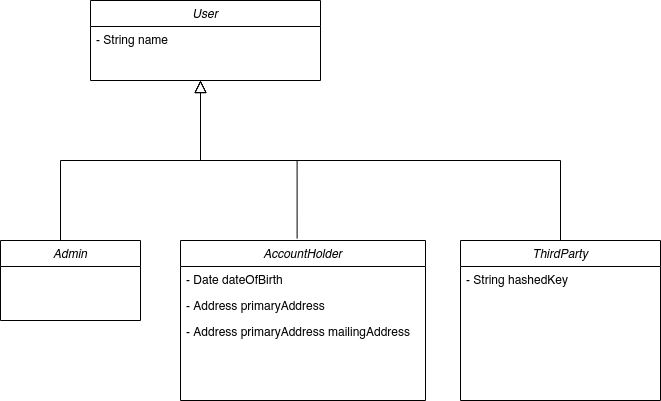

The diagram above was exported from draw.io. Its source (the exported page's mxGraphModel, read from the mxfile embedded in the PNG):
<mxGraphModel dx="868" dy="443" grid="1" gridSize="10" guides="1" tooltips="1" connect="1" arrows="1" fold="1" page="1" pageScale="1" pageWidth="827" pageHeight="1169" math="0" shadow="0">
  <root>
    <mxCell id="WIyWlLk6GJQsqaUBKTNV-0" />
    <mxCell id="WIyWlLk6GJQsqaUBKTNV-1" parent="WIyWlLk6GJQsqaUBKTNV-0" />
    <mxCell id="BpX75JaxxH9VSEmLhNj5-0" style="edgeStyle=orthogonalEdgeStyle;rounded=0;orthogonalLoop=1;jettySize=auto;html=1;endArrow=none;endFill=0;strokeWidth=1;endSize=10;startArrow=block;startFill=0;startSize=10;entryX=0.4;entryY=0.025;entryDx=0;entryDy=0;entryPerimeter=0;" edge="1" parent="WIyWlLk6GJQsqaUBKTNV-1" source="zkfFHV4jXpPFQw0GAbJ--0" target="BpX75JaxxH9VSEmLhNj5-1">
      <mxGeometry relative="1" as="geometry">
        <mxPoint x="120" y="290" as="targetPoint" />
        <Array as="points">
          <mxPoint x="260" y="240" />
          <mxPoint x="120" y="240" />
          <mxPoint x="120" y="322" />
        </Array>
      </mxGeometry>
    </mxCell>
    <mxCell id="BpX75JaxxH9VSEmLhNj5-9" style="edgeStyle=orthogonalEdgeStyle;rounded=0;orthogonalLoop=1;jettySize=auto;html=1;entryX=0.476;entryY=-0.012;entryDx=0;entryDy=0;entryPerimeter=0;strokeWidth=1;endArrow=none;endFill=0;endSize=10;startArrow=block;startFill=0;sourcePerimeterSpacing=0;targetPerimeterSpacing=0;startSize=10;" edge="1" parent="WIyWlLk6GJQsqaUBKTNV-1" target="BpX75JaxxH9VSEmLhNj5-4">
      <mxGeometry relative="1" as="geometry">
        <mxPoint x="260" y="160" as="sourcePoint" />
        <Array as="points">
          <mxPoint x="260" y="240" />
          <mxPoint x="357" y="240" />
        </Array>
      </mxGeometry>
    </mxCell>
    <mxCell id="zkfFHV4jXpPFQw0GAbJ--0" value="User" style="swimlane;fontStyle=2;align=center;verticalAlign=top;childLayout=stackLayout;horizontal=1;startSize=26;horizontalStack=0;resizeParent=1;resizeLast=0;collapsible=1;marginBottom=0;rounded=0;shadow=0;strokeWidth=1;" parent="WIyWlLk6GJQsqaUBKTNV-1" vertex="1">
      <mxGeometry x="150" y="80" width="230" height="80" as="geometry">
        <mxRectangle x="230" y="140" width="160" height="26" as="alternateBounds" />
      </mxGeometry>
    </mxCell>
    <mxCell id="zkfFHV4jXpPFQw0GAbJ--1" value="- String name" style="text;align=left;verticalAlign=top;spacingLeft=4;spacingRight=4;overflow=hidden;rotatable=0;points=[[0,0.5],[1,0.5]];portConstraint=eastwest;" parent="zkfFHV4jXpPFQw0GAbJ--0" vertex="1">
      <mxGeometry y="26" width="230" height="26" as="geometry" />
    </mxCell>
    <mxCell id="BpX75JaxxH9VSEmLhNj5-1" value="Admin" style="swimlane;fontStyle=2;align=center;verticalAlign=top;childLayout=stackLayout;horizontal=1;startSize=26;horizontalStack=0;resizeParent=1;resizeLast=0;collapsible=1;marginBottom=0;rounded=0;shadow=0;strokeWidth=1;" vertex="1" parent="WIyWlLk6GJQsqaUBKTNV-1">
      <mxGeometry x="60" y="320" width="140" height="80" as="geometry">
        <mxRectangle x="230" y="140" width="160" height="26" as="alternateBounds" />
      </mxGeometry>
    </mxCell>
    <mxCell id="BpX75JaxxH9VSEmLhNj5-4" value="AccountHolder" style="swimlane;fontStyle=2;align=center;verticalAlign=top;childLayout=stackLayout;horizontal=1;startSize=26;horizontalStack=0;resizeParent=1;resizeLast=0;collapsible=1;marginBottom=0;rounded=0;shadow=0;strokeWidth=1;" vertex="1" parent="WIyWlLk6GJQsqaUBKTNV-1">
      <mxGeometry x="240" y="320" width="245" height="160" as="geometry">
        <mxRectangle x="230" y="140" width="160" height="26" as="alternateBounds" />
      </mxGeometry>
    </mxCell>
    <mxCell id="BpX75JaxxH9VSEmLhNj5-6" value="- Date dateOfBirth" style="text;align=left;verticalAlign=top;spacingLeft=4;spacingRight=4;overflow=hidden;rotatable=0;points=[[0,0.5],[1,0.5]];portConstraint=eastwest;" vertex="1" parent="BpX75JaxxH9VSEmLhNj5-4">
      <mxGeometry y="26" width="245" height="26" as="geometry" />
    </mxCell>
    <mxCell id="BpX75JaxxH9VSEmLhNj5-7" value="- Address primaryAddress" style="text;align=left;verticalAlign=top;spacingLeft=4;spacingRight=4;overflow=hidden;rotatable=0;points=[[0,0.5],[1,0.5]];portConstraint=eastwest;" vertex="1" parent="BpX75JaxxH9VSEmLhNj5-4">
      <mxGeometry y="52" width="245" height="26" as="geometry" />
    </mxCell>
    <mxCell id="BpX75JaxxH9VSEmLhNj5-8" value="- Address primaryAddress mailingAddress" style="text;align=left;verticalAlign=top;spacingLeft=4;spacingRight=4;overflow=hidden;rotatable=0;points=[[0,0.5],[1,0.5]];portConstraint=eastwest;" vertex="1" parent="BpX75JaxxH9VSEmLhNj5-4">
      <mxGeometry y="78" width="245" height="26" as="geometry" />
    </mxCell>
    <mxCell id="BpX75JaxxH9VSEmLhNj5-14" style="edgeStyle=orthogonalEdgeStyle;rounded=0;orthogonalLoop=1;jettySize=auto;html=1;strokeWidth=1;startArrow=none;startFill=0;endArrow=block;endFill=0;startSize=10;endSize=10;sourcePerimeterSpacing=0;targetPerimeterSpacing=0;" edge="1" parent="WIyWlLk6GJQsqaUBKTNV-1" source="BpX75JaxxH9VSEmLhNj5-10">
      <mxGeometry relative="1" as="geometry">
        <mxPoint x="260" y="160" as="targetPoint" />
        <Array as="points">
          <mxPoint x="620" y="240" />
          <mxPoint x="260" y="240" />
        </Array>
      </mxGeometry>
    </mxCell>
    <mxCell id="BpX75JaxxH9VSEmLhNj5-10" value="ThirdParty" style="swimlane;fontStyle=2;align=center;verticalAlign=top;childLayout=stackLayout;horizontal=1;startSize=26;horizontalStack=0;resizeParent=1;resizeLast=0;collapsible=1;marginBottom=0;rounded=0;shadow=0;strokeWidth=1;" vertex="1" parent="WIyWlLk6GJQsqaUBKTNV-1">
      <mxGeometry x="520" y="320" width="200" height="160" as="geometry">
        <mxRectangle x="230" y="140" width="160" height="26" as="alternateBounds" />
      </mxGeometry>
    </mxCell>
    <mxCell id="BpX75JaxxH9VSEmLhNj5-11" value="- String hashedKey" style="text;align=left;verticalAlign=top;spacingLeft=4;spacingRight=4;overflow=hidden;rotatable=0;points=[[0,0.5],[1,0.5]];portConstraint=eastwest;" vertex="1" parent="BpX75JaxxH9VSEmLhNj5-10">
      <mxGeometry y="26" width="200" height="26" as="geometry" />
    </mxCell>
  </root>
</mxGraphModel>